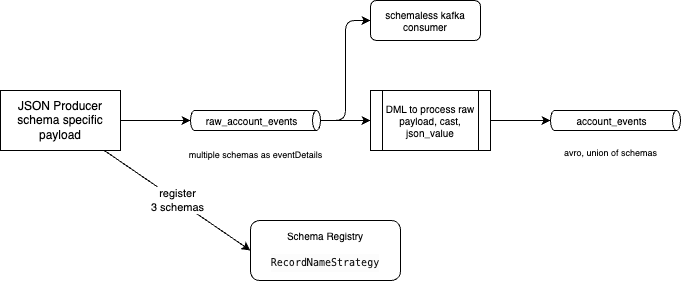

The diagram above was exported from draw.io. Its source (the exported page's mxGraphModel, read from the mxfile embedded in the PNG):
<mxGraphModel dx="443" dy="1569" grid="1" gridSize="10" guides="1" tooltips="1" connect="1" arrows="1" fold="1" page="1" pageScale="1" pageWidth="850" pageHeight="1100" math="0" shadow="0">
  <root>
    <mxCell id="0" />
    <mxCell id="1" parent="0" />
    <mxCell id="13" value="register&lt;div&gt;3 schemas&lt;/div&gt;" style="edgeStyle=none;html=1;entryX=0;entryY=0.5;entryDx=0;entryDy=0;" edge="1" parent="1" source="2" target="12">
      <mxGeometry relative="1" as="geometry" />
    </mxCell>
    <mxCell id="2" value="JSON Producer&lt;div&gt;schema specific payload&lt;/div&gt;" style="rounded=0;whiteSpace=wrap;html=1;" parent="1" vertex="1">
      <mxGeometry x="10" y="80" width="120" height="60" as="geometry" />
    </mxCell>
    <mxCell id="7" style="edgeStyle=none;html=1;entryX=0;entryY=0.5;entryDx=0;entryDy=0;" parent="1" source="3" target="5" edge="1">
      <mxGeometry relative="1" as="geometry" />
    </mxCell>
    <mxCell id="15" style="edgeStyle=orthogonalEdgeStyle;html=1;entryX=0;entryY=0.5;entryDx=0;entryDy=0;" edge="1" parent="1" source="3" target="14">
      <mxGeometry relative="1" as="geometry" />
    </mxCell>
    <mxCell id="3" value="raw_account_events" style="shape=cylinder3;whiteSpace=wrap;html=1;boundedLbl=1;backgroundOutline=1;size=3.9921875;flipH=0;flipV=0;direction=south;fontSize=10;" parent="1" vertex="1">
      <mxGeometry x="200" y="100" width="130" height="20" as="geometry" />
    </mxCell>
    <mxCell id="4" style="edgeStyle=none;html=1;entryX=0.5;entryY=1;entryDx=0;entryDy=0;entryPerimeter=0;" parent="1" source="2" target="3" edge="1">
      <mxGeometry relative="1" as="geometry" />
    </mxCell>
    <mxCell id="5" value="DML to process raw payload, cast, json_value" style="shape=process;whiteSpace=wrap;html=1;backgroundOutline=1;fontSize=10;" parent="1" vertex="1">
      <mxGeometry x="380" y="80" width="120" height="60" as="geometry" />
    </mxCell>
    <mxCell id="8" value="account_events" style="shape=cylinder3;whiteSpace=wrap;html=1;boundedLbl=1;backgroundOutline=1;size=3.9921875;flipH=0;flipV=0;direction=south;fontSize=10;" parent="1" vertex="1">
      <mxGeometry x="560" y="100" width="130" height="20" as="geometry" />
    </mxCell>
    <mxCell id="9" style="edgeStyle=none;html=1;entryX=0.5;entryY=1;entryDx=0;entryDy=0;entryPerimeter=0;" parent="1" source="5" target="8" edge="1">
      <mxGeometry relative="1" as="geometry" />
    </mxCell>
    <mxCell id="10" value="multiple schemas as eventDetails" style="text;html=1;align=center;verticalAlign=middle;resizable=0;points=[];autosize=1;strokeColor=none;fillColor=none;fontSize=9;" parent="1" vertex="1">
      <mxGeometry x="185" y="135" width="160" height="20" as="geometry" />
    </mxCell>
    <mxCell id="11" value="avro, union of schemas" style="text;html=1;align=center;verticalAlign=middle;resizable=0;points=[];autosize=1;strokeColor=none;fillColor=none;fontSize=9;" parent="1" vertex="1">
      <mxGeometry x="560" y="133" width="120" height="20" as="geometry" />
    </mxCell>
    <mxCell id="12" value="Schema Registry&lt;br&gt;&lt;br&gt;&lt;div style=&quot;color: rgb(20, 20, 20); background-color: rgb(252, 252, 252); font-family: Menlo, Monaco, &amp;quot;Courier New&amp;quot;, monospace; line-height: 18px; white-space: pre;&quot;&gt;&lt;span style=&quot;color: #141414;&quot;&gt;RecordNameStrategy&lt;/span&gt;&lt;/div&gt;" style="rounded=1;whiteSpace=wrap;html=1;fontSize=10;" vertex="1" parent="1">
      <mxGeometry x="260" y="210" width="150" height="60" as="geometry" />
    </mxCell>
    <mxCell id="14" value="schemaless kafka consumer" style="rounded=1;whiteSpace=wrap;html=1;fontSize=10;" vertex="1" parent="1">
      <mxGeometry x="380" y="-10" width="110" height="40" as="geometry" />
    </mxCell>
  </root>
</mxGraphModel>